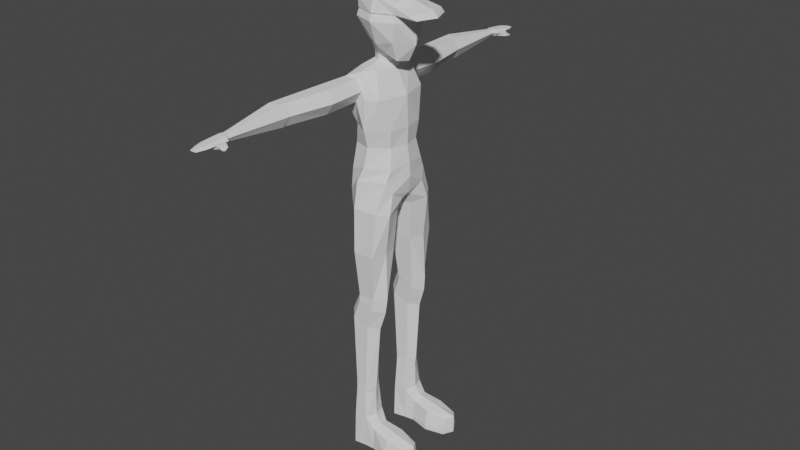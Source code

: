 # Source: maleHat.blend  (saved by Blender 3.6.14; exported with 4.5.12 LTS)
import bpy
from mathutils import Matrix  # noqa: F401  (used for matrix-valued properties, if any)

bpy.ops.wm.read_factory_settings(use_empty=True)
scene = bpy.context.scene
scene.name = 'Scene'

# ---- collections
col_collection = bpy.data.collections.new('Collection'); scene.collection.children.link(col_collection)

# ---- world
world_world = bpy.data.worlds.new('World'); scene.world = world_world
world_world.use_nodes = True; world_world.node_tree.nodes.clear()
_N = world_world.node_tree.nodes; _L = world_world.node_tree.links
n0 = _N.new('ShaderNodeOutputWorld'); n0.name = 'World Output'; n0.location = (300, 300)
n1 = _N.new('ShaderNodeBackground'); n1.name = 'Background'; n1.location = (10, 300)
n1.inputs[0].default_value = (0.05088, 0.05088, 0.05088, 1.0)
_L.new(n1.outputs[0], n0.inputs[0])
n0.is_active_output = True
world_world.color = (0.05088, 0.05088, 0.05088)
world_world.use_sun_shadow = False
world_world.sun_shadow_jitter_overblur = 0.0

# ---- meshes
me_cube_003 = bpy.data.meshes.new('Cube.003')
me_cube_003.from_pydata([(-0.5239, -0.4055, 14.51), (-0.5239, -0.5506, 15.71), (0.6824, -0.6728, 14.51), (0.6824, -0.5506, 15.71), (-0.6561, 0.0, 14.37), (-0.6561, -0.6828, 15.11), (-0.6561, 0.0, 15.84), (1.066, -9.489e-10, 14.37), (0.8145, 0.0, 15.84), (0.8145, -0.6828, 15.11), (0.07924, -0.6828, 14.37), (0.07924, -0.6828, 15.84), (-0.9334, 0.0, 15.11), (1.092, 0.0, 15.11), (0.07924, -0.9602, 15.11), (0.07924, 0.0, 16.12), (0.6635, -0.419, 13.89), (0.7957, -9.489e-10, 13.83), (0.2693, -0.4587, 14.07), (0.2265, 0.0, 13.92), (-0.5378, 0.0, 14.12), (0.531, 0.0, 13.9), (-0.1301, -0.3586, 14.1), (0.1029, -0.2556, 14.01), (0.4127, -0.1753, 13.94), (-0.5158, -0.182, 14.24), (-0.9205, -1.179, 12.97), (-0.7133, -1.157, 13.34), (0.7471, 0.0, 11.12), (0.4492, -1.001, 12.74), (0.1835, -0.7671, 13.57), (-0.648, 0.0, 11.1), (-1.304e-08, -1.028, 11.12), (0.5826, -0.6065, 11.12), (-0.5904, -0.8487, 11.12), (-0.07698, -1.176, 12.98), (-0.2916, -1.155, 13.34), (-0.8911, 0.0, 12.96), (-0.5738, 0.0, 13.57), (0.7275, 0.0, 12.74), (0.3146, -1.893e-09, 13.57), (0.8707, 4.344e-14, 10.09), (-0.8597, 0.0, 9.682), (-0.2393, -1.265, 10.03), (0.6403, -0.9158, 10.05), (-0.8024, -0.8975, 9.534), (0.5608, 0.0, 9.217), (0.7771, 0.0, 9.492), (-0.6867, 0.0, 9.312), (0.704, -0.1953, 9.342), (0.7486, -0.7227, 9.648), (-0.5948, -0.1796, 9.221), (-0.3026, -1.359, 9.087), (0.5439, -1.314, 9.089), (-0.7708, -0.8988, 8.99), (0.6148, -0.3322, 8.948), (0.8086, -0.9348, 8.993), (-0.2951, -0.3142, 8.928), (0.6382, -0.6761, 11.71), (0.768, 0.0, 11.71), (-0.2842, -1.198, 12.61), (-0.7145, 0.0, 11.71), (-0.7059, -1.199, 12.61), (-1.039, -0.935, 12.96), (-0.6012, -0.558, 13.57), (-0.1571, -1.041, 13.57), (-1.304e-08, -1.179, 11.71), (-1.304e-08, -1.18, 12.74), (-0.6368, -0.7556, 11.71), (-0.4777, 0.0, 13.72), (-0.1707, -0.2813, 13.72), (0.1997, 0.0, 13.72), (0.07809, -0.2045, 13.72), (-0.4009, -0.1596, 13.72), (-0.2578, -1.436, 7.58), (0.5016, -1.452, 7.58), (-0.6202, -0.9145, 7.58), (0.5361, -0.4242, 7.58), (0.658, -0.9456, 7.58), (-0.2232, -0.4086, 7.58), (-0.1698, -1.312, 5.977), (0.4156, -1.323, 5.977), (-0.4492, -0.9517, 5.977), (0.4422, -0.6127, 5.977), (0.7216, -0.9733, 5.977), (-0.1432, -0.602, 5.977), (-0.4399, -1.319, 5.037), (0.1435, -1.328, 4.837), (-0.7183, -1.013, 5.132), (0.1701, -0.7258, 4.828), (0.4485, -1.031, 4.732), (-0.4133, -0.7167, 5.028), (-0.3191, -1.358, 2.475), (0.08016, -1.368, 2.475), (-0.5096, -1.041, 2.475), (0.09832, -0.7424, 2.475), (0.2889, -1.06, 2.475), (-0.3009, -0.7329, 2.475), (0.374, -1.344, 5.536), (0.662, -1.003, 5.43), (0.3991, -0.6516, 5.527), (-0.1769, -1.333, 5.74), (-0.4398, -0.9819, 5.836), (-0.1518, -0.6411, 5.73), (-0.336, -1.451, 1.242), (0.1361, -1.464, 1.242), (-0.544, -1.043, 1.242), (0.1559, -0.6493, 1.242), (0.2763, -1.058, 1.242), (-0.3161, -0.637, 1.242), (-0.336, -1.498, 0.1753), (0.07981, -1.445, 0.1753), (-0.544, -1.042, 0.1753), (0.09963, -0.6739, 0.1753), (-0.3161, -0.5892, 0.1753), (1.983, -1.111, 0.6901), (1.774, -1.39, 0.602), (1.794, -0.8191, 0.602), (1.983, -1.111, 0.1753), (1.774, -1.475, 0.1753), (1.794, -0.74, 0.1753), (0.4537, -1.086, 0.9545), (0.4541, -0.7658, 0.8665), (0.4343, -1.425, 0.1753), (0.4343, -1.401, 0.8665), (0.4541, -0.7317, 0.1753), (0.2763, -1.058, 0.03566), (0.07981, -1.445, 0.03566), (-0.544, -1.042, 0.03566), (-0.336, -1.498, 0.03566), (-0.3161, -0.5892, 0.03566), (0.09963, -0.6739, 0.03566), (1.983, -1.111, 0.03566), (1.774, -1.475, 0.03566), (1.794, -0.74, 0.03566), (0.4537, -1.086, 0.03566), (0.4343, -1.425, 0.03566), (0.4541, -0.7317, 0.03566), (1.218, -1.101, 0.8223), (1.124, -0.6895, 0.7342), (1.104, -1.613, 0.1753), (1.104, -1.497, 0.7342), (1.124, -0.5731, 0.1753), (1.218, -1.101, 0.03566), (1.104, -1.613, 0.03566), (1.124, -0.5731, 0.03566), (0.2529, -1.058, 2.19), (0.1032, -0.72, 2.19), (-0.3131, -1.381, 2.19), (0.06208, -1.391, 2.19), (-0.4967, -1.042, 2.19), (-0.2956, -0.7098, 2.19), (-1.033, -2.444, 12.96), (-0.7905, -2.418, 13.33), (-0.04584, -2.441, 12.96), (-0.297, -2.417, 13.33), (-0.2883, -2.466, 12.59), (-0.7819, -2.468, 12.59), (-1.102, -3.933, 12.96), (-0.9097, -3.913, 13.3), (-0.3196, -3.93, 12.96), (-0.5186, -3.911, 13.3), (-0.5118, -3.951, 12.62), (-0.9029, -3.952, 12.62), (-1.1, -4.264, 12.96), (-0.9162, -4.177, 13.3), (-0.3213, -3.987, 12.96), (-0.5268, -4.039, 13.3), (-0.5053, -4.073, 12.62), (-0.8947, -4.212, 12.62), (0.8343, 0.0, 10.54), (-0.06464, -1.148, 10.48), (-0.8403, 0.0, 10.24), (-0.672, -0.9634, 10.27), (0.6822, -0.7422, 10.42), (-0.8857, -6.264, 12.95), (-0.7533, -6.254, 13.06), (-0.378, -6.329, 12.93), (-0.4839, -6.253, 13.06), (-0.448, -6.334, 12.83), (-0.7486, -6.274, 12.84), (-0.8857, -6.791, 12.95), (-0.7533, -6.781, 13.01), (-0.3468, -6.79, 12.95), (-0.4839, -6.78, 13.01), (-0.4792, -6.8, 12.83), (-0.7486, -6.801, 12.86), (-0.4792, -6.273, 12.81), (-0.3468, -6.263, 12.95), (-0.448, -6.734, 12.83), (-0.378, -6.729, 12.93), (-0.3192, -6.628, 12.84), (-0.2859, -6.652, 12.9), (-0.1704, -6.45, 12.84), (-0.1371, -6.474, 12.9), (-0.1657, -6.658, 12.83), (-0.1536, -6.667, 12.86), (-0.1121, -6.594, 12.83), (-0.1001, -6.603, 12.86), (-0.7361, -7.285, 12.91), (-0.6772, -7.28, 12.92), (-0.4964, -7.283, 12.91), (-0.5574, -7.28, 12.92), (-0.5553, -7.281, 12.9), (-0.6751, -7.282, 12.9), (-0.697, -6.193, 12.85), (-0.7722, -6.144, 12.95), (-0.4777, -6.142, 12.96), (-0.5497, -6.192, 12.85), (-0.7002, -6.094, 13.07), (-0.5529, -6.094, 13.07), (-0.5074, -7.058, 12.84), (-0.7215, -7.059, 12.86), (-0.5149, -7.047, 12.98), (-0.4099, -7.054, 12.93), (-0.7212, -7.047, 12.97), (-0.8226, -7.055, 12.93), (-0.7293, -7.001, 12.98), (-0.5071, -7.0, 12.98), (-0.5032, -7.049, 12.84), (-0.8384, -7.02, 12.93), (-0.3941, -7.018, 12.93), (-0.7254, -7.044, 12.86), (-0.4821, 0.0004525, 13.88), (-0.1707, -0.2813, 13.88), (0.1997, 0.0, 13.88), (0.07809, -0.2045, 13.88), (-0.4009, -0.1596, 13.88), (-0.5239, 0.4055, 14.51), (-0.5239, 0.5506, 15.71), (0.6824, 0.6728, 14.51), (0.6824, 0.5506, 15.71), (-0.6561, 0.6828, 15.11), (0.8145, 0.6828, 15.11), (0.07924, 0.6828, 14.37), (0.07924, 0.6828, 15.84), (0.07924, 0.9602, 15.11), (0.6635, 0.419, 13.89), (0.2693, 0.4587, 14.07), (-0.1301, 0.3586, 14.1), (0.1029, 0.2556, 14.01), (0.4127, 0.1753, 13.94), (-0.5158, 0.182, 14.24), (-0.9205, 1.179, 12.97), (-0.7133, 1.157, 13.34), (0.4492, 1.001, 12.74), (0.1835, 0.7671, 13.57), (-1.304e-08, 1.028, 11.12), (0.5826, 0.6065, 11.12), (-0.5904, 0.8487, 11.12), (-0.07698, 1.176, 12.98), (-0.2916, 1.155, 13.34), (-0.2393, 1.265, 10.03), (0.6403, 0.9158, 10.05), (-0.8024, 0.8975, 9.534), (0.704, 0.1953, 9.342), (0.7486, 0.7227, 9.648), (-0.5948, 0.1796, 9.221), (-0.3026, 1.359, 9.087), (0.5439, 1.314, 9.089), (-0.7708, 0.8988, 8.99), (0.6148, 0.3322, 8.948), (0.8086, 0.9348, 8.993), (-0.2951, 0.3142, 8.928), (0.6382, 0.6761, 11.71), (-0.2842, 1.198, 12.61), (-0.7059, 1.199, 12.61), (-1.039, 0.935, 12.96), (-0.6012, 0.558, 13.57), (-0.1571, 1.041, 13.57), (-1.304e-08, 1.179, 11.71), (-1.304e-08, 1.18, 12.74), (-0.6368, 0.7556, 11.71), (-0.1707, 0.2813, 13.72), (0.07809, 0.2045, 13.72), (-0.4009, 0.1596, 13.72), (-0.2578, 1.436, 7.58), (0.5016, 1.452, 7.58), (-0.6202, 0.9145, 7.58), (0.5361, 0.4242, 7.58), (0.658, 0.9456, 7.58), (-0.2232, 0.4086, 7.58), (-0.1698, 1.312, 5.977), (0.4156, 1.323, 5.977), (-0.4492, 0.9517, 5.977), (0.4422, 0.6127, 5.977), (0.7216, 0.9733, 5.977), (-0.1432, 0.602, 5.977), (-0.4399, 1.319, 5.037), (0.1435, 1.328, 4.837), (-0.7183, 1.013, 5.132), (0.1701, 0.7258, 4.828), (0.4485, 1.031, 4.732), (-0.4133, 0.7167, 5.028), (-0.3191, 1.358, 2.475), (0.08016, 1.368, 2.475), (-0.5096, 1.041, 2.475), (0.09832, 0.7424, 2.475), (0.2889, 1.06, 2.475), (-0.3009, 0.7329, 2.475), (0.374, 1.344, 5.536), (0.662, 1.003, 5.43), (0.3991, 0.6516, 5.527), (-0.1769, 1.333, 5.74), (-0.4398, 0.9819, 5.836), (-0.1518, 0.6411, 5.73), (-0.336, 1.451, 1.242), (0.1361, 1.464, 1.242), (-0.544, 1.043, 1.242), (0.1559, 0.6493, 1.242), (0.2763, 1.058, 1.242), (-0.3161, 0.637, 1.242), (-0.336, 1.498, 0.1753), (0.07981, 1.445, 0.1753), (-0.544, 1.042, 0.1753), (0.09963, 0.6739, 0.1753), (-0.3161, 0.5892, 0.1753), (1.983, 1.111, 0.6901), (1.774, 1.39, 0.602), (1.794, 0.8191, 0.602), (1.983, 1.111, 0.1753), (1.774, 1.475, 0.1753), (1.794, 0.74, 0.1753), (0.4537, 1.086, 0.9545), (0.4541, 0.7658, 0.8665), (0.4343, 1.425, 0.1753), (0.4343, 1.401, 0.8665), (0.4541, 0.7317, 0.1753), (0.2763, 1.058, 0.03566), (0.07981, 1.445, 0.03566), (-0.544, 1.042, 0.03566), (-0.336, 1.498, 0.03566), (-0.3161, 0.5892, 0.03566), (0.09963, 0.6739, 0.03566), (1.983, 1.111, 0.03566), (1.774, 1.475, 0.03566), (1.794, 0.74, 0.03566), (0.4537, 1.086, 0.03566), (0.4343, 1.425, 0.03566), (0.4541, 0.7317, 0.03566), (1.218, 1.101, 0.8223), (1.124, 0.6895, 0.7342), (1.104, 1.613, 0.1753), (1.104, 1.497, 0.7342), (1.124, 0.5731, 0.1753), (1.218, 1.101, 0.03566), (1.104, 1.613, 0.03566), (1.124, 0.5731, 0.03566), (0.2529, 1.058, 2.19), (0.1032, 0.72, 2.19), (-0.3131, 1.381, 2.19), (0.06208, 1.391, 2.19), (-0.4967, 1.042, 2.19), (-0.2956, 0.7098, 2.19), (-1.033, 2.444, 12.96), (-0.7905, 2.418, 13.33), (-0.04584, 2.441, 12.96), (-0.297, 2.417, 13.33), (-0.2883, 2.466, 12.59), (-0.7819, 2.468, 12.59), (-1.102, 3.933, 12.96), (-0.9097, 3.913, 13.3), (-0.3196, 3.93, 12.96), (-0.5186, 3.911, 13.3), (-0.5118, 3.951, 12.62), (-0.9029, 3.952, 12.62), (-1.1, 4.264, 12.96), (-0.9162, 4.177, 13.3), (-0.3213, 3.987, 12.96), (-0.5268, 4.039, 13.3), (-0.5053, 4.073, 12.62), (-0.8947, 4.212, 12.62), (-0.06464, 1.148, 10.48), (-0.672, 0.9634, 10.27), (0.6822, 0.7422, 10.42), (-0.8857, 6.264, 12.95), (-0.7533, 6.254, 13.06), (-0.378, 6.329, 12.93), (-0.4839, 6.253, 13.06), (-0.448, 6.334, 12.83), (-0.7486, 6.274, 12.84), (-0.8857, 6.791, 12.95), (-0.7533, 6.781, 13.01), (-0.3468, 6.79, 12.95), (-0.4839, 6.78, 13.01), (-0.4792, 6.8, 12.83), (-0.7486, 6.801, 12.86), (-0.4792, 6.273, 12.81), (-0.3468, 6.263, 12.95), (-0.448, 6.734, 12.83), (-0.378, 6.729, 12.93), (-0.3192, 6.628, 12.84), (-0.2859, 6.652, 12.9), (-0.1704, 6.45, 12.84), (-0.1371, 6.474, 12.9), (-0.1657, 6.658, 12.83), (-0.1536, 6.667, 12.86), (-0.1121, 6.594, 12.83), (-0.1001, 6.603, 12.86), (-0.7361, 7.285, 12.91), (-0.6772, 7.28, 12.92), (-0.4964, 7.283, 12.91), (-0.5574, 7.28, 12.92), (-0.5553, 7.281, 12.9), (-0.6751, 7.282, 12.9), (-0.697, 6.193, 12.85), (-0.7722, 6.144, 12.95), (-0.4777, 6.142, 12.96), (-0.5497, 6.192, 12.85), (-0.7002, 6.094, 13.07), (-0.5529, 6.094, 13.07), (-0.5074, 7.058, 12.84), (-0.7215, 7.059, 12.86), (-0.5149, 7.047, 12.98), (-0.4099, 7.054, 12.93), (-0.7212, 7.047, 12.97), (-0.8226, 7.055, 12.93), (-0.7293, 7.001, 12.98), (-0.5071, 7.0, 12.98), (-0.5032, 7.049, 12.84), (-0.8384, 7.02, 12.93), (-0.3941, 7.018, 12.93), (-0.7254, 7.044, 12.86), (-0.1707, 0.2813, 13.88), (0.07809, 0.2045, 13.88), (-0.3996, 0.1601, 13.88)], [], [(0, 5, 12, 4), (5, 1, 6, 12), (13, 8, 3, 9), (7, 13, 9, 2), (2, 9, 14, 10), (9, 3, 11, 14), (14, 11, 1, 5), (10, 14, 5, 0), (10, 22, 23, 18), (4, 20, 25, 0), (15, 6, 1, 11), (8, 15, 11, 3), (19, 21, 24, 23), (7, 2, 16, 17), (2, 10, 18, 16), (23, 24, 21, 17, 16, 18), (0, 25, 22, 10), (68, 61, 31, 34), (39, 40, 30, 29), (26, 62, 157, 152), (58, 66, 32, 33), (70, 73, 64, 65), (66, 68, 34, 32), (29, 30, 65, 67), (171, 173, 45, 43), (173, 172, 42, 45), (59, 58, 33, 28), (63, 64, 38, 37), (174, 171, 43, 44), (170, 174, 44, 41), (46, 47, 50, 49), (48, 46, 49, 51), (41, 44, 50, 47), (45, 42, 48, 51), (43, 45, 54, 52), (51, 49, 55, 57), (50, 44, 53, 56), (44, 43, 52, 53), (49, 50, 56, 55), (45, 51, 57, 54), (39, 29, 58, 59), (36, 27, 153, 155), (29, 67, 66, 58), (63, 37, 61, 68), (26, 27, 64, 63), (27, 36, 65, 64), (35, 60, 66, 67), (36, 35, 67, 65), (62, 26, 63, 68), (60, 62, 68, 66), (73, 70, 224, 227), (40, 71, 72, 30), (30, 72, 70, 65), (64, 73, 69, 38), (56, 53, 75, 78), (55, 56, 78, 77), (53, 52, 74, 75), (52, 54, 76, 74), (57, 55, 77, 79), (54, 57, 79, 76), (74, 76, 82, 80), (79, 77, 83, 85), (76, 79, 85, 82), (78, 75, 81, 84), (77, 78, 84, 83), (75, 74, 80, 81), (99, 98, 87, 90), (100, 99, 90, 89), (98, 101, 86, 87), (101, 102, 88, 86), (103, 100, 89, 91), (102, 103, 91, 88), (91, 89, 95, 97), (88, 91, 97, 94), (90, 87, 93, 96), (89, 90, 96, 95), (87, 86, 92, 93), (82, 85, 103, 102), (85, 83, 100, 103), (80, 82, 102, 101), (81, 80, 101, 98), (83, 84, 99, 100), (84, 81, 98, 99), (86, 88, 94, 92), (147, 146, 108, 107), (149, 148, 104, 105), (148, 150, 106, 104), (151, 147, 107, 109), (150, 151, 109, 106), (146, 149, 105, 108), (123, 111, 127, 136), (105, 104, 110, 111), (104, 106, 112, 110), (109, 107, 113, 114), (106, 109, 114, 112), (139, 138, 115, 117), (118, 119, 133, 132), (117, 115, 118, 120), (115, 116, 119, 118), (141, 140, 119, 116), (142, 139, 117, 120), (140, 123, 136, 144), (138, 141, 116, 115), (108, 105, 124, 121), (111, 110, 129, 127), (113, 107, 122, 125), (105, 111, 123, 124), (107, 108, 121, 122), (113, 125, 137, 131), (144, 143, 132, 133), (126, 127, 129, 128, 130, 131), (143, 145, 134, 132), (126, 131, 137, 135), (127, 126, 135, 136), (114, 113, 131, 130), (110, 112, 128, 129), (120, 118, 132, 134), (142, 120, 134, 145), (112, 114, 130, 128), (125, 142, 145, 137), (135, 137, 145, 143), (136, 135, 143, 144), (121, 124, 141, 138), (119, 140, 144, 133), (125, 122, 139, 142), (124, 123, 140, 141), (122, 121, 138, 139), (146, 147, 95, 96), (147, 151, 97, 95), (148, 149, 93, 92), (151, 150, 94, 97), (149, 146, 96, 93), (150, 148, 92, 94), (60, 35, 154, 156), (27, 26, 152, 153), (62, 60, 156, 157), (35, 36, 155, 154), (157, 156, 162, 163), (154, 155, 161, 160), (155, 153, 159, 161), (152, 157, 163, 158), (156, 154, 160, 162), (153, 152, 158, 159), (158, 163, 169, 164), (162, 160, 166, 168), (159, 158, 164, 165), (163, 162, 168, 169), (160, 161, 167, 166), (161, 159, 165, 167), (205, 180, 175, 206), (207, 188, 187, 208), (208, 187, 180, 205), (210, 178, 188, 207), (209, 176, 178, 210), (28, 33, 174, 170), (33, 32, 171, 174), (34, 31, 172, 173), (32, 34, 173, 171), (180, 187, 185, 186), (188, 178, 184, 183), (178, 176, 182, 184), (175, 180, 186, 181), (189, 179, 193, 191), (176, 175, 181, 182), (177, 179, 187, 188), (189, 190, 183, 185), (179, 189, 185, 187), (190, 177, 188, 183), (194, 192, 196, 198), (179, 177, 194, 193), (177, 190, 192, 194), (190, 189, 191, 192), (197, 198, 196, 195), (193, 194, 198, 197), (191, 193, 197, 195), (192, 191, 195, 196), (212, 211, 203, 204), (214, 213, 202, 201), (213, 215, 200, 202), (216, 212, 204, 199), (211, 214, 201, 203), (215, 216, 199, 200), (206, 175, 176, 209), (164, 206, 209, 165), (165, 209, 210, 167), (167, 210, 207, 166), (168, 208, 205, 169), (166, 207, 208, 168), (169, 205, 206, 164), (200, 199, 204, 203, 201, 202), (186, 185, 219, 222), (217, 220, 216, 215), (219, 221, 214, 211), (220, 222, 212, 216), (218, 217, 215, 213), (221, 218, 213, 214), (182, 181, 220, 217), (185, 183, 221, 219), (181, 186, 222, 220), (184, 182, 217, 218), (183, 184, 218, 221), (222, 219, 211, 212), (69, 73, 227, 223), (70, 72, 226, 224), (72, 71, 225, 226), (226, 225, 19, 23), (23, 22, 224, 226), (22, 25, 227, 224), (25, 20, 223, 227), (228, 4, 12, 232), (232, 12, 6, 229), (13, 233, 231, 8), (7, 230, 233, 13), (230, 234, 236, 233), (233, 236, 235, 231), (236, 232, 229, 235), (234, 228, 232, 236), (234, 238, 240, 239), (4, 228, 242, 20), (15, 235, 229, 6), (8, 231, 235, 15), (19, 240, 241, 21), (7, 17, 237, 230), (230, 237, 238, 234), (240, 238, 237, 17, 21, 241), (228, 234, 239, 242), (272, 249, 31, 61), (39, 245, 246, 40), (243, 354, 359, 266), (264, 248, 247, 270), (273, 269, 268, 275), (270, 247, 249, 272), (245, 271, 269, 246), (372, 252, 254, 373), (373, 254, 42, 172), (59, 28, 248, 264), (267, 37, 38, 268), (374, 253, 252, 372), (170, 41, 253, 374), (46, 255, 256, 47), (48, 257, 255, 46), (41, 47, 256, 253), (254, 257, 48, 42), (252, 258, 260, 254), (257, 263, 261, 255), (256, 262, 259, 253), (253, 259, 258, 252), (255, 261, 262, 256), (254, 260, 263, 257), (39, 59, 264, 245), (251, 357, 355, 244), (245, 264, 270, 271), (267, 272, 61, 37), (243, 267, 268, 244), (244, 268, 269, 251), (250, 271, 270, 265), (251, 269, 271, 250), (266, 272, 267, 243), (265, 270, 272, 266), (275, 425, 423, 273), (40, 246, 274, 71), (246, 269, 273, 274), (268, 38, 69, 275), (262, 280, 277, 259), (261, 279, 280, 262), (259, 277, 276, 258), (258, 276, 278, 260), (263, 281, 279, 261), (260, 278, 281, 263), (276, 282, 284, 278), (281, 287, 285, 279), (278, 284, 287, 281), (280, 286, 283, 277), (279, 285, 286, 280), (277, 283, 282, 276), (301, 292, 289, 300), (302, 291, 292, 301), (300, 289, 288, 303), (303, 288, 290, 304), (305, 293, 291, 302), (304, 290, 293, 305), (293, 299, 297, 291), (290, 296, 299, 293), (292, 298, 295, 289), (291, 297, 298, 292), (289, 295, 294, 288), (284, 304, 305, 287), (287, 305, 302, 285), (282, 303, 304, 284), (283, 300, 303, 282), (285, 302, 301, 286), (286, 301, 300, 283), (288, 294, 296, 290), (349, 309, 310, 348), (351, 307, 306, 350), (350, 306, 308, 352), (353, 311, 309, 349), (352, 308, 311, 353), (348, 310, 307, 351), (325, 338, 329, 313), (307, 313, 312, 306), (306, 312, 314, 308), (311, 316, 315, 309), (308, 314, 316, 311), (341, 319, 317, 340), (320, 334, 335, 321), (319, 322, 320, 317), (317, 320, 321, 318), (343, 318, 321, 342), (344, 322, 319, 341), (342, 346, 338, 325), (340, 317, 318, 343), (310, 323, 326, 307), (313, 329, 331, 312), (315, 327, 324, 309), (307, 326, 325, 313), (309, 324, 323, 310), (315, 333, 339, 327), (346, 335, 334, 345), (328, 333, 332, 330, 331, 329), (345, 334, 336, 347), (328, 337, 339, 333), (329, 338, 337, 328), (316, 332, 333, 315), (312, 331, 330, 314), (322, 336, 334, 320), (344, 347, 336, 322), (314, 330, 332, 316), (327, 339, 347, 344), (337, 345, 347, 339), (338, 346, 345, 337), (323, 340, 343, 326), (321, 335, 346, 342), (327, 344, 341, 324), (326, 343, 342, 325), (324, 341, 340, 323), (348, 298, 297, 349), (349, 297, 299, 353), (350, 294, 295, 351), (353, 299, 296, 352), (351, 295, 298, 348), (352, 296, 294, 350), (265, 358, 356, 250), (244, 355, 354, 243), (266, 359, 358, 265), (250, 356, 357, 251), (359, 365, 364, 358), (356, 362, 363, 357), (357, 363, 361, 355), (354, 360, 365, 359), (358, 364, 362, 356), (355, 361, 360, 354), (360, 366, 371, 365), (364, 370, 368, 362), (361, 367, 366, 360), (365, 371, 370, 364), (362, 368, 369, 363), (363, 369, 367, 361), (405, 406, 375, 380), (407, 408, 387, 388), (408, 405, 380, 387), (410, 407, 388, 378), (409, 410, 378, 376), (28, 170, 374, 248), (248, 374, 372, 247), (249, 373, 172, 31), (247, 372, 373, 249), (380, 386, 385, 387), (388, 383, 384, 378), (378, 384, 382, 376), (375, 381, 386, 380), (389, 391, 393, 379), (376, 382, 381, 375), (377, 388, 387, 379), (389, 385, 383, 390), (379, 387, 385, 389), (390, 383, 388, 377), (394, 398, 396, 392), (379, 393, 394, 377), (377, 394, 392, 390), (390, 392, 391, 389), (397, 395, 396, 398), (393, 397, 398, 394), (391, 395, 397, 393), (392, 396, 395, 391), (412, 404, 403, 411), (414, 401, 402, 413), (413, 402, 400, 415), (416, 399, 404, 412), (411, 403, 401, 414), (415, 400, 399, 416), (406, 409, 376, 375), (366, 367, 409, 406), (367, 369, 410, 409), (369, 368, 407, 410), (370, 371, 405, 408), (368, 370, 408, 407), (371, 366, 406, 405), (400, 402, 401, 403, 404, 399), (386, 422, 419, 385), (417, 415, 416, 420), (419, 411, 414, 421), (420, 416, 412, 422), (418, 413, 415, 417), (421, 414, 413, 418), (382, 417, 420, 381), (385, 419, 421, 383), (381, 420, 422, 386), (384, 418, 417, 382), (383, 421, 418, 384), (422, 412, 411, 419), (69, 223, 425, 275), (273, 423, 424, 274), (274, 424, 225, 71), (424, 240, 19, 225), (240, 424, 423, 239), (239, 423, 425, 242), (242, 425, 223, 20)])
_uv = me_cube_003.uv_layers.new(name='UVMap')
_uv.uv.foreach_set('vector', [0.375, 0.0, 0.5, 0.0, 0.5, 0.125, 0.375, 0.125, 0.5, 0.0, 0.625, 0.0, 0.625, 0.125, 0.5, 0.125, 0.5, 0.625, 0.625, 0.625, 0.625, 0.75, 0.5, 0.75, 0.375, 0.625, 0.5, 0.625, 0.5, 0.75, 0.375, 0.75, 0.375, 0.75, 0.5, 0.75, 0.5, 0.875, 0.375, 0.875, 0.5, 0.75, 0.625, 0.75, 0.625, 0.875, 0.5, 0.875, 0.5, 0.875, 0.625, 0.875, 0.625, 1.0, 0.5, 1.0, 0.375, 0.875, 0.5, 0.875, 0.5, 1.0, 0.375, 1.0, 0.25, 0.75, 0.25, 0.6949, 0.25, 0.7156, 0.25, 0.75, 0.125, 0.625, 0.1622, 0.625, 0.1551, 0.701, 0.125, 0.75, 0.75, 0.625, 0.875, 0.625, 0.875, 0.75, 0.75, 0.75, 0.625, 0.625, 0.75, 0.625, 0.75, 0.75, 0.625, 0.75, 0.25, 0.625, 0.3228, 0.625, 0.3102, 0.7129, 0.25, 0.7156, 0.375, 0.625, 0.375, 0.75, 0.375, 0.75, 0.375, 0.625, 0.375, 0.75, 0.375, 0.875, 0.375, 0.875, 0.375, 0.75, 0.25, 0.7156, 0.3102, 0.7129, 0.3228, 0.625, 0.375, 0.625, 0.375, 0.75, 0.25, 0.75, 0.125, 0.75, 0.1551, 0.701, 0.25, 0.6949, 0.25, 0.75, 0.375, 0.0, 0.375, 0.125, 0.375, 0.125, 0.375, 0.0, 0.375, 0.625, 0.625, 0.625, 0.625, 0.75, 0.375, 0.75, 0.375, 0.9688, 0.375, 0.9661, 0.375, 0.9661, 0.375, 0.9688, 0.375, 0.75, 0.375, 0.875, 0.375, 0.875, 0.375, 0.75, 0.75, 0.6643, 0.7825, 0.6418, 0.875, 0.75, 0.75, 0.75, 0.375, 0.875, 0.375, 1.0, 0.375, 1.0, 0.375, 0.875, 0.375, 0.75, 0.625, 0.75, 0.625, 0.875, 0.375, 0.875, 0.375, 0.875, 0.375, 1.0, 0.375, 1.0, 0.375, 0.875, 0.375, 0.0, 0.375, 0.125, 0.375, 0.125, 0.375, 0.0, 0.375, 0.625, 0.375, 0.75, 0.375, 0.75, 0.375, 0.625, 0.375, 0.0, 0.625, 0.0, 0.625, 0.125, 0.375, 0.125, 0.375, 0.75, 0.375, 0.875, 0.375, 0.875, 0.375, 0.75, 0.375, 0.625, 0.375, 0.75, 0.375, 0.75, 0.375, 0.625, 0.25, 0.625, 0.375, 0.625, 0.375, 0.75, 0.25, 0.75, 0.125, 0.625, 0.25, 0.625, 0.25, 0.75, 0.125, 0.75, 0.375, 0.625, 0.375, 0.75, 0.375, 0.75, 0.375, 0.625, 0.375, 0.0, 0.375, 0.125, 0.375, 0.125, 0.375, 0.0, 0.375, 0.875, 0.375, 1.0, 0.375, 1.0, 0.375, 0.875, 0.125, 0.75, 0.25, 0.75, 0.25, 0.75, 0.125, 0.75, 0.375, 0.75, 0.375, 0.75, 0.375, 0.75, 0.375, 0.75, 0.375, 0.75, 0.375, 0.875, 0.375, 0.875, 0.375, 0.75, 0.25, 0.75, 0.375, 0.75, 0.375, 0.75, 0.25, 0.75, 0.375, 0.0, 0.375, 0.0, 0.375, 0.0, 0.375, 0.0, 0.375, 0.625, 0.375, 0.75, 0.375, 0.75, 0.375, 0.625, 0.5791, 0.9106, 0.5791, 0.9645, 0.5791, 0.9645, 0.5791, 0.9106, 0.375, 0.75, 0.375, 0.875, 0.375, 0.875, 0.375, 0.75, 0.375, 0.0, 0.375, 0.125, 0.375, 0.125, 0.375, 0.0, 0.375, 0.9688, 0.5791, 0.9645, 0.625, 1.0, 0.375, 1.0, 0.5791, 0.9645, 0.5791, 0.9106, 0.625, 0.875, 0.625, 1.0, 0.3721, 0.9059, 0.375, 0.9085, 0.375, 0.875, 0.375, 0.875, 0.5791, 0.9106, 0.3721, 0.9059, 0.375, 0.875, 0.625, 0.875, 0.375, 0.9661, 0.375, 0.9688, 0.375, 1.0, 0.375, 1.0, 0.375, 0.9085, 0.375, 0.9661, 0.375, 1.0, 0.375, 0.875, 0.7825, 0.6418, 0.75, 0.6643, 0.75, 0.6643, 0.7825, 0.6418, 0.625, 0.625, 0.6915, 0.625, 0.723, 0.6462, 0.625, 0.75, 0.625, 0.75, 0.723, 0.6462, 0.75, 0.6643, 0.75, 0.75, 0.875, 0.75, 0.7825, 0.6418, 0.8068, 0.625, 0.875, 0.625, 0.375, 0.75, 0.375, 0.75, 0.375, 0.75, 0.375, 0.75, 0.25, 0.75, 0.375, 0.75, 0.375, 0.75, 0.25, 0.75, 0.375, 0.75, 0.375, 0.875, 0.375, 0.875, 0.375, 0.75, 0.375, 0.875, 0.375, 1.0, 0.375, 1.0, 0.375, 0.875, 0.125, 0.75, 0.25, 0.75, 0.25, 0.75, 0.125, 0.75, 0.375, 0.0, 0.375, 0.0, 0.375, 0.0, 0.375, 0.0, 0.375, 0.875, 0.375, 1.0, 0.375, 1.0, 0.375, 0.875, 0.125, 0.75, 0.25, 0.75, 0.25, 0.75, 0.125, 0.75, 0.375, 0.0, 0.375, 0.0, 0.375, 0.0, 0.375, 0.0, 0.375, 0.75, 0.375, 0.75, 0.375, 0.75, 0.375, 0.75, 0.25, 0.75, 0.375, 0.75, 0.375, 0.75, 0.25, 0.75, 0.375, 0.75, 0.375, 0.875, 0.375, 0.875, 0.375, 0.75, 0.375, 0.75, 0.375, 0.75, 0.375, 0.75, 0.375, 0.75, 0.25, 0.75, 0.375, 0.75, 0.375, 0.75, 0.25, 0.75, 0.375, 0.75, 0.375, 0.875, 0.375, 0.875, 0.375, 0.75, 0.375, 0.875, 0.375, 1.0, 0.375, 1.0, 0.375, 0.875, 0.125, 0.75, 0.25, 0.75, 0.25, 0.75, 0.125, 0.75, 0.375, 0.0, 0.375, 0.0, 0.375, 0.0, 0.375, 0.0, 0.125, 0.75, 0.25, 0.75, 0.25, 0.75, 0.125, 0.75, 0.375, 0.0, 0.375, 0.0, 0.375, 0.0, 0.375, 0.0, 0.375, 0.75, 0.375, 0.75, 0.375, 0.75, 0.375, 0.75, 0.25, 0.75, 0.375, 0.75, 0.375, 0.75, 0.25, 0.75, 0.375, 0.75, 0.375, 0.875, 0.375, 0.875, 0.375, 0.75, 0.375, 0.0, 0.375, 0.0, 0.375, 0.0, 0.375, 0.0, 0.125, 0.75, 0.25, 0.75, 0.25, 0.75, 0.125, 0.75, 0.375, 0.875, 0.375, 1.0, 0.375, 1.0, 0.375, 0.875, 0.375, 0.75, 0.375, 0.875, 0.375, 0.875, 0.375, 0.75, 0.25, 0.75, 0.375, 0.75, 0.375, 0.75, 0.25, 0.75, 0.375, 0.75, 0.375, 0.75, 0.375, 0.75, 0.375, 0.75, 0.375, 0.875, 0.375, 1.0, 0.375, 1.0, 0.375, 0.875, 0.25, 0.75, 0.375, 0.75, 0.375, 0.75, 0.25, 0.75, 0.375, 0.75, 0.375, 0.875, 0.375, 0.875, 0.375, 0.75, 0.375, 0.875, 0.375, 1.0, 0.375, 1.0, 0.375, 0.875, 0.125, 0.75, 0.25, 0.75, 0.25, 0.75, 0.125, 0.75, 0.375, 0.0, 0.375, 0.0, 0.375, 0.0, 0.375, 0.0, 0.375, 0.75, 0.375, 0.75, 0.375, 0.75, 0.375, 0.75, 0.375, 0.75, 0.375, 0.75, 0.375, 0.75, 0.375, 0.75, 0.375, 0.75, 0.375, 0.875, 0.375, 0.875, 0.375, 0.75, 0.375, 0.875, 0.375, 1.0, 0.375, 1.0, 0.375, 0.875, 0.125, 0.75, 0.25, 0.75, 0.25, 0.75, 0.125, 0.75, 0.375, 0.0, 0.375, 0.0, 0.375, 0.0, 0.375, 0.0, 0.25, 0.75, 0.375, 0.75, 0.375, 0.75, 0.25, 0.75, 0.375, 0.75, 0.375, 0.75, 0.375, 0.75, 0.375, 0.75, 0.25, 0.75, 0.375, 0.75, 0.375, 0.75, 0.25, 0.75, 0.375, 0.75, 0.375, 0.75, 0.375, 0.75, 0.375, 0.75, 0.375, 0.75, 0.375, 0.75, 0.375, 0.75, 0.375, 0.75, 0.25, 0.75, 0.25, 0.75, 0.25, 0.75, 0.25, 0.75, 0.375, 0.75, 0.375, 0.75, 0.375, 0.75, 0.375, 0.75, 0.375, 0.75, 0.375, 0.75, 0.375, 0.75, 0.375, 0.75, 0.375, 0.75, 0.375, 0.75, 0.375, 0.75, 0.375, 0.75, 0.375, 0.75, 0.375, 0.875, 0.375, 0.875, 0.375, 0.75, 0.25, 0.75, 0.25, 0.75, 0.25, 0.75, 0.25, 0.75, 0.375, 0.75, 0.375, 0.75, 0.375, 0.75, 0.375, 0.75, 0.25, 0.75, 0.375, 0.75, 0.375, 0.75, 0.25, 0.75, 0.25, 0.75, 0.25, 0.75, 0.25, 0.75, 0.25, 0.75, 0.375, 0.75, 0.375, 0.75, 0.375, 0.75, 0.375, 0.75, 0.375, 0.75, 0.375, 0.75, 0.375, 0.875, 0.375, 0.0, 0.125, 0.75, 0.25, 0.75, 0.375, 0.75, 0.25, 0.75, 0.25, 0.75, 0.375, 0.75, 0.375, 0.75, 0.25, 0.75, 0.25, 0.75, 0.375, 0.75, 0.375, 0.75, 0.375, 0.75, 0.375, 0.75, 0.375, 0.75, 0.125, 0.75, 0.25, 0.75, 0.25, 0.75, 0.125, 0.75, 0.375, 0.875, 0.375, 1.0, 0.375, 1.0, 0.375, 0.875, 0.25, 0.75, 0.375, 0.75, 0.375, 0.75, 0.25, 0.75, 0.25, 0.75, 0.25, 0.75, 0.25, 0.75, 0.25, 0.75, 0.375, 0.0, 0.375, 0.0, 0.375, 0.0, 0.375, 0.0, 0.25, 0.75, 0.25, 0.75, 0.25, 0.75, 0.25, 0.75, 0.375, 0.75, 0.25, 0.75, 0.25, 0.75, 0.375, 0.75, 0.375, 0.75, 0.375, 0.75, 0.375, 0.75, 0.375, 0.75, 0.375, 0.75, 0.375, 0.75, 0.375, 0.75, 0.375, 0.75, 0.375, 0.75, 0.375, 0.75, 0.375, 0.75, 0.375, 0.75, 0.25, 0.75, 0.25, 0.75, 0.25, 0.75, 0.25, 0.75, 0.375, 0.75, 0.375, 0.75, 0.375, 0.75, 0.375, 0.75, 0.25, 0.75, 0.375, 0.75, 0.375, 0.75, 0.25, 0.75, 0.375, 0.75, 0.25, 0.75, 0.25, 0.75, 0.375, 0.75, 0.25, 0.75, 0.125, 0.75, 0.125, 0.75, 0.25, 0.75, 0.375, 0.875, 0.375, 0.75, 0.375, 0.75, 0.375, 0.875, 0.375, 0.0, 0.375, 0.0, 0.375, 0.0, 0.375, 0.0, 0.375, 0.75, 0.375, 0.75, 0.375, 0.75, 0.375, 0.75, 0.375, 1.0, 0.375, 0.875, 0.375, 0.875, 0.375, 1.0, 0.375, 0.9085, 0.3721, 0.9059, 0.3721, 0.9059, 0.375, 0.9085, 0.5791, 0.9645, 0.375, 0.9688, 0.375, 0.9688, 0.5791, 0.9645, 0.375, 0.9661, 0.375, 0.9085, 0.375, 0.9085, 0.375, 0.9661, 0.3721, 0.9059, 0.5791, 0.9106, 0.5791, 0.9106, 0.3721, 0.9059, 0.375, 0.9661, 0.375, 0.9085, 0.375, 0.9085, 0.375, 0.9661, 0.3721, 0.9059, 0.5791, 0.9106, 0.5791, 0.9106, 0.3721, 0.9059, 0.5791, 0.9106, 0.5791, 0.9645, 0.5791, 0.9645, 0.5791, 0.9106, 0.375, 0.9688, 0.375, 0.9661, 0.375, 0.9661, 0.375, 0.9688, 0.375, 0.9085, 0.3721, 0.9059, 0.3721, 0.9059, 0.375, 0.9085, 0.5791, 0.9645, 0.375, 0.9688, 0.375, 0.9688, 0.5791, 0.9645, 0.375, 0.9688, 0.375, 0.9661, 0.375, 0.9661, 0.375, 0.9688, 0.375, 0.9085, 0.3721, 0.9059, 0.3721, 0.9059, 0.375, 0.9085, 0.5791, 0.9645, 0.375, 0.9688, 0.375, 0.9688, 0.5791, 0.9645, 0.375, 0.9661, 0.375, 0.9085, 0.375, 0.9085, 0.375, 0.9661, 0.3721, 0.9059, 0.5791, 0.9106, 0.5791, 0.9106, 0.3721, 0.9059, 0.5791, 0.9106, 0.5791, 0.9645, 0.5791, 0.9645, 0.5791, 0.9106, 0.375, 0.9661, 0.375, 0.9661, 0.375, 0.9688, 0.375, 0.9688, 0.3721, 0.9059, 0.3721, 0.9059, 0.375, 0.9085, 0.375, 0.9085, 0.375, 0.9085, 0.375, 0.9085, 0.375, 0.9661, 0.375, 0.9661, 0.5791, 0.9106, 0.5791, 0.9106, 0.3721, 0.9059, 0.3721, 0.9059, 0.5791, 0.9645, 0.5791, 0.9645, 0.5791, 0.9106, 0.5791, 0.9106, 0.375, 0.625, 0.375, 0.75, 0.375, 0.75, 0.375, 0.625, 0.375, 0.75, 0.375, 0.875, 0.375, 0.875, 0.375, 0.75, 0.375, 0.0, 0.375, 0.125, 0.375, 0.125, 0.375, 0.0, 0.375, 0.875, 0.375, 1.0, 0.375, 1.0, 0.375, 0.875, 0.375, 0.9661, 0.375, 0.9085, 0.375, 0.9085, 0.375, 0.9661, 0.3721, 0.9059, 0.5791, 0.9106, 0.5791, 0.9106, 0.3721, 0.9059, 0.5791, 0.9106, 0.5791, 0.9645, 0.5791, 0.9645, 0.5791, 0.9106, 0.375, 0.9688, 0.375, 0.9661, 0.375, 0.9661, 0.375, 0.9688, 0.3743, 0.9079, 0.3743, 0.9079, 0.3743, 0.9079, 0.3743, 0.9079, 0.5791, 0.9645, 0.375, 0.9688, 0.375, 0.9688, 0.5791, 0.9645, 0.3728, 0.9065, 0.3743, 0.9079, 0.375, 0.9085, 0.3721, 0.9059, 0.3743, 0.9079, 0.3728, 0.9065, 0.3721, 0.9059, 0.375, 0.9085, 0.3743, 0.9079, 0.3743, 0.9079, 0.375, 0.9085, 0.375, 0.9085, 0.3728, 0.9065, 0.3728, 0.9065, 0.3721, 0.9059, 0.3721, 0.9059, 0.3728, 0.9065, 0.3728, 0.9065, 0.3728, 0.9065, 0.3728, 0.9065, 0.3743, 0.9079, 0.3728, 0.9065, 0.3728, 0.9065, 0.3743, 0.9079, 0.3728, 0.9065, 0.3728, 0.9065, 0.3728, 0.9065, 0.3728, 0.9065, 0.3728, 0.9065, 0.3743, 0.9079, 0.3743, 0.9079, 0.3728, 0.9065, 0.3743, 0.9079, 0.3728, 0.9065, 0.3728, 0.9065, 0.3743, 0.9079, 0.3743, 0.9079, 0.3728, 0.9065, 0.3728, 0.9065, 0.3743, 0.9079, 0.3743, 0.9079, 0.3743, 0.9079, 0.3743, 0.9079, 0.3743, 0.9079, 0.3728, 0.9065, 0.3743, 0.9079, 0.3743, 0.9079, 0.3728, 0.9065, 0.375, 0.9661, 0.375, 0.9085, 0.375, 0.9085, 0.375, 0.9661, 0.3721, 0.9059, 0.5791, 0.9106, 0.5791, 0.9106, 0.3721, 0.9059, 0.5791, 0.9106, 0.5791, 0.9645, 0.5791, 0.9645, 0.5791, 0.9106, 0.375, 0.9688, 0.375, 0.9661, 0.375, 0.9661, 0.375, 0.9688, 0.375, 0.9085, 0.3721, 0.9059, 0.3721, 0.9059, 0.375, 0.9085, 0.5791, 0.9645, 0.375, 0.9688, 0.375, 0.9688, 0.5791, 0.9645, 0.375, 0.9688, 0.375, 0.9688, 0.5791, 0.9645, 0.5791, 0.9645, 0.375, 0.9688, 0.375, 0.9688, 0.5791, 0.9645, 0.5791, 0.9645, 0.5791, 0.9645, 0.5791, 0.9645, 0.5791, 0.9106, 0.5791, 0.9106, 0.5791, 0.9106, 0.5791, 0.9106, 0.3721, 0.9059, 0.3721, 0.9059, 0.375, 0.9085, 0.375, 0.9085, 0.375, 0.9661, 0.375, 0.9661, 0.3721, 0.9059, 0.3721, 0.9059, 0.375, 0.9085, 0.375, 0.9085, 0.375, 0.9661, 0.375, 0.9661, 0.375, 0.9688, 0.375, 0.9688, 0.5791, 0.9645, 0.375, 0.9688, 0.375, 0.9661, 0.375, 0.9085, 0.3721, 0.9059, 0.5791, 0.9106, 0.375, 0.9661, 0.375, 0.9085, 0.375, 0.9085, 0.375, 0.9661, 0.5791, 0.9645, 0.375, 0.9688, 0.375, 0.9688, 0.5791, 0.9645, 0.375, 0.9085, 0.3721, 0.9059, 0.3721, 0.9059, 0.375, 0.9085, 0.375, 0.9688, 0.375, 0.9661, 0.375, 0.9661, 0.375, 0.9688, 0.5791, 0.9106, 0.5791, 0.9645, 0.5791, 0.9645, 0.5791, 0.9106, 0.3721, 0.9059, 0.5791, 0.9106, 0.5791, 0.9106, 0.3721, 0.9059, 0.5791, 0.9645, 0.375, 0.9688, 0.375, 0.9688, 0.5791, 0.9645, 0.375, 0.9085, 0.3721, 0.9059, 0.3721, 0.9059, 0.375, 0.9085, 0.375, 0.9688, 0.375, 0.9661, 0.375, 0.9661, 0.375, 0.9688, 0.5791, 0.9106, 0.5791, 0.9645, 0.5791, 0.9645, 0.5791, 0.9106, 0.3721, 0.9059, 0.5791, 0.9106, 0.5791, 0.9106, 0.3721, 0.9059, 0.375, 0.9661, 0.375, 0.9085, 0.375, 0.9085, 0.375, 0.9661, 0.8068, 0.625, 0.7825, 0.6418, 0.7825, 0.6418, 0.8068, 0.625, 0.75, 0.6643, 0.723, 0.6462, 0.723, 0.6462, 0.75, 0.6643, 0.723, 0.6462, 0.6915, 0.625, 0.6915, 0.625, 0.723, 0.6462, 0.0, 0.0, 0.0, 0.0, 0.0, 0.0, 0.0, 0.0, 0.0, 0.0, 0.0, 0.0, 0.0, 0.0, 0.0, 0.0, 0.0, 0.0, 0.1551, 0.701, 0.7825, 0.6418, 0.0, 0.0, 0.1551, 0.701, 0.1622, 0.625, 0.8068, 0.625, 0.7825, 0.6418, 0.375, 0.0, 0.375, 0.125, 0.5, 0.125, 0.5, 0.0, 0.5, 0.0, 0.5, 0.125, 0.625, 0.125, 0.625, 0.0, 0.5, 0.625, 0.5, 0.75, 0.625, 0.75, 0.625, 0.625, 0.375, 0.625, 0.375, 0.75, 0.5, 0.75, 0.5, 0.625, 0.375, 0.75, 0.375, 0.875, 0.5, 0.875, 0.5, 0.75, 0.5, 0.75, 0.5, 0.875, 0.625, 0.875, 0.625, 0.75, 0.5, 0.875, 0.5, 1.0, 0.625, 1.0, 0.625, 0.875, 0.375, 0.875, 0.375, 1.0, 0.5, 1.0, 0.5, 0.875, 0.25, 0.75, 0.25, 0.75, 0.25, 0.7156, 0.25, 0.6949, 0.125, 0.625, 0.125, 0.75, 0.1551, 0.701, 0.1622, 0.625, 0.75, 0.625, 0.75, 0.75, 0.875, 0.75, 0.875, 0.625, 0.625, 0.625, 0.625, 0.75, 0.75, 0.75, 0.75, 0.625, 0.25, 0.625, 0.25, 0.7156, 0.3102, 0.7129, 0.3228, 0.625, 0.375, 0.625, 0.375, 0.625, 0.375, 0.75, 0.375, 0.75, 0.375, 0.75, 0.375, 0.75, 0.375, 0.875, 0.375, 0.875, 0.25, 0.7156, 0.25, 0.75, 0.375, 0.75, 0.375, 0.625, 0.3228, 0.625, 0.3102, 0.7129, 0.125, 0.75, 0.25, 0.75, 0.25, 0.6949, 0.1551, 0.701, 0.375, 0.0, 0.375, 0.0, 0.375, 0.125, 0.375, 0.125, 0.375, 0.625, 0.375, 0.75, 0.625, 0.75, 0.625, 0.625, 0.375, 0.9688, 0.375, 0.9688, 0.375, 0.9661, 0.375, 0.9661, 0.375, 0.75, 0.375, 0.75, 0.375, 0.875, 0.375, 0.875, 0.75, 0.6643, 0.75, 0.75, 0.875, 0.75, 0.7825, 0.6418, 0.375, 0.875, 0.375, 0.875, 0.375, 1.0, 0.375, 1.0, 0.375, 0.75, 0.375, 0.875, 0.625, 0.875, 0.625, 0.75, 0.375, 0.875, 0.375, 0.875, 0.375, 1.0, 0.375, 1.0, 0.375, 0.0, 0.375, 0.0, 0.375, 0.125, 0.375, 0.125, 0.375, 0.625, 0.375, 0.625, 0.375, 0.75, 0.375, 0.75, 0.375, 0.0, 0.375, 0.125, 0.625, 0.125, 0.625, 0.0, 0.375, 0.75, 0.375, 0.75, 0.375, 0.875, 0.375, 0.875, 0.375, 0.625, 0.375, 0.625, 0.375, 0.75, 0.375, 0.75, 0.25, 0.625, 0.25, 0.75, 0.375, 0.75, 0.375, 0.625, 0.125, 0.625, 0.125, 0.75, 0.25, 0.75, 0.25, 0.625, 0.375, 0.625, 0.375, 0.625, 0.375, 0.75, 0.375, 0.75, 0.375, 0.0, 0.375, 0.0, 0.375, 0.125, 0.375, 0.125, 0.375, 0.875, 0.375, 0.875, 0.375, 1.0, 0.375, 1.0, 0.125, 0.75, 0.125, 0.75, 0.25, 0.75, 0.25, 0.75, 0.375, 0.75, 0.375, 0.75, 0.375, 0.75, 0.375, 0.75, 0.375, 0.75, 0.375, 0.75, 0.375, 0.875, 0.375, 0.875, 0.25, 0.75, 0.25, 0.75, 0.375, 0.75, 0.375, 0.75, 0.375, 0.0, 0.375, 0.0, 0.375, 0.0, 0.375, 0.0, 0.375, 0.625, 0.375, 0.625, 0.375, 0.75, 0.375, 0.75, 0.5791, 0.9106, 0.5791, 0.9106, 0.5791, 0.9645, 0.5791, 0.9645, 0.375, 0.75, 0.375, 0.75, 0.375, 0.875, 0.375, 0.875, 0.375, 0.0, 0.375, 0.0, 0.375, 0.125, 0.375, 0.125, 0.375, 0.9688, 0.375, 1.0, 0.625, 1.0, 0.5791, 0.9645, 0.5791, 0.9645, 0.625, 1.0, 0.625, 0.875, 0.5791, 0.9106, 0.3721, 0.9059, 0.375, 0.875, 0.375, 0.875, 0.375, 0.9085, 0.5791, 0.9106, 0.625, 0.875, 0.375, 0.875, 0.3721, 0.9059, 0.375, 0.9661, 0.375, 1.0, 0.375, 1.0, 0.375, 0.9688, 0.375, 0.9085, 0.375, 0.875, 0.375, 1.0, 0.375, 0.9661, 0.7825, 0.6418, 0.7825, 0.6418, 0.75, 0.6643, 0.75, 0.6643, 0.625, 0.625, 0.625, 0.75, 0.723, 0.6462, 0.6915, 0.625, 0.625, 0.75, 0.75, 0.75, 0.75, 0.6643, 0.723, 0.6462, 0.875, 0.75, 0.875, 0.625, 0.8068, 0.625, 0.7825, 0.6418, 0.375, 0.75, 0.375, 0.75, 0.375, 0.75, 0.375, 0.75, 0.25, 0.75, 0.25, 0.75, 0.375, 0.75, 0.375, 0.75, 0.375, 0.75, 0.375, 0.75, 0.375, 0.875, 0.375, 0.875, 0.375, 0.875, 0.375, 0.875, 0.375, 1.0, 0.375, 1.0, 0.125, 0.75, 0.125, 0.75, 0.25, 0.75, 0.25, 0.75, 0.375, 0.0, 0.375, 0.0, 0.375, 0.0, 0.375, 0.0, 0.375, 0.875, 0.375, 0.875, 0.375, 1.0, 0.375, 1.0, 0.125, 0.75, 0.125, 0.75, 0.25, 0.75, 0.25, 0.75, 0.375, 0.0, 0.375, 0.0, 0.375, 0.0, 0.375, 0.0, 0.375, 0.75, 0.375, 0.75, 0.375, 0.75, 0.375, 0.75, 0.25, 0.75, 0.25, 0.75, 0.375, 0.75, 0.375, 0.75, 0.375, 0.75, 0.375, 0.75, 0.375, 0.875, 0.375, 0.875, 0.375, 0.75, 0.375, 0.75, 0.375, 0.75, 0.375, 0.75, 0.25, 0.75, 0.25, 0.75, 0.375, 0.75, 0.375, 0.75, 0.375, 0.75, 0.375, 0.75, 0.375, 0.875, 0.375, 0.875, 0.375, 0.875, 0.375, 0.875, 0.375, 1.0, 0.375, 1.0, 0.125, 0.75, 0.125, 0.75, 0.25, 0.75, 0.25, 0.75, 0.375, 0.0, 0.375, 0.0, 0.375, 0.0, 0.375, 0.0, 0.125, 0.75, 0.125, 0.75, 0.25, 0.75, 0.25, 0.75, 0.375, 0.0, 0.375, 0.0, 0.375, 0.0, 0.375, 0.0, 0.375, 0.75, 0.375, 0.75, 0.375, 0.75, 0.375, 0.75, 0.25, 0.75, 0.25, 0.75, 0.375, 0.75, 0.375, 0.75, 0.375, 0.75, 0.375, 0.75, 0.375, 0.875, 0.375, 0.875, 0.375, 0.0, 0.375, 0.0, 0.375, 0.0, 0.375, 0.0, 0.125, 0.75, 0.125, 0.75, 0.25, 0.75, 0.25, 0.75, 0.375, 0.875, 0.375, 0.875, 0.375, 1.0, 0.375, 1.0, 0.375, 0.75, 0.375, 0.75, 0.375, 0.875, 0.375, 0.875, 0.25, 0.75, 0.25, 0.75, 0.375, 0.75, 0.375, 0.75, 0.375, 0.75, 0.375, 0.75, 0.375, 0.75, 0.375, 0.75, 0.375, 0.875, 0.375, 0.875, 0.375, 1.0, 0.375, 1.0, 0.25, 0.75, 0.25, 0.75, 0.375, 0.75, 0.375, 0.75, 0.375, 0.75, 0.375, 0.75, 0.375, 0.875, 0.375, 0.875, 0.375, 0.875, 0.375, 0.875, 0.375, 1.0, 0.375, 1.0, 0.125, 0.75, 0.125, 0.75, 0.25, 0.75, 0.25, 0.75, 0.375, 0.0, 0.375, 0.0, 0.375, 0.0, 0.375, 0.0, 0.375, 0.75, 0.375, 0.75, 0.375, 0.75, 0.375, 0.75, 0.375, 0.75, 0.375, 0.75, 0.375, 0.75, 0.375, 0.75, 0.375, 0.75, 0.375, 0.75, 0.375, 0.875, 0.375, 0.875, 0.375, 0.875, 0.375, 0.875, 0.375, 1.0, 0.375, 1.0, 0.125, 0.75, 0.125, 0.75, 0.25, 0.75, 0.25, 0.75, 0.375, 0.0, 0.375, 0.0, 0.375, 0.0, 0.375, 0.0, 0.25, 0.75, 0.25, 0.75, 0.375, 0.75, 0.375, 0.75, 0.375, 0.75, 0.375, 0.75, 0.375, 0.75, 0.375, 0.75, 0.25, 0.75, 0.25, 0.75, 0.375, 0.75, 0.375, 0.75, 0.375, 0.75, 0.375, 0.75, 0.375, 0.75, 0.375, 0.75, 0.375, 0.75, 0.375, 0.75, 0.375, 0.75, 0.375, 0.75, 0.25, 0.75, 0.25, 0.75, 0.25, 0.75, 0.25, 0.75, 0.375, 0.75, 0.375, 0.75, 0.375, 0.75, 0.375, 0.75, 0.375, 0.75, 0.375, 0.75, 0.375, 0.75, 0.375, 0.75, 0.375, 0.75, 0.375, 0.75, 0.375, 0.75, 0.375, 0.75, 0.375, 0.75, 0.375, 0.75, 0.375, 0.875, 0.375, 0.875, 0.25, 0.75, 0.25, 0.75, 0.25, 0.75, 0.25, 0.75, 0.375, 0.75, 0.375, 0.75, 0.375, 0.75, 0.375, 0.75, 0.25, 0.75, 0.25, 0.75, 0.375, 0.75, 0.375, 0.75, 0.25, 0.75, 0.25, 0.75, 0.25, 0.75, 0.25, 0.75, 0.375, 0.75, 0.375, 0.75, 0.375, 0.75, 0.375, 0.75, 0.375, 0.75, 0.25, 0.75, 0.125, 0.75, 0.375, 0.0, 0.375, 0.875, 0.375, 0.75, 0.375, 0.75, 0.375, 0.75, 0.25, 0.75, 0.25, 0.75, 0.375, 0.75, 0.375, 0.75, 0.25, 0.75, 0.25, 0.75, 0.375, 0.75, 0.375, 0.75, 0.375, 0.75, 0.375, 0.75, 0.125, 0.75, 0.125, 0.75, 0.25, 0.75, 0.25, 0.75, 0.375, 0.875, 0.375, 0.875, 0.375, 1.0, 0.375, 1.0, 0.25, 0.75, 0.25, 0.75, 0.375, 0.75, 0.375, 0.75, 0.25, 0.75, 0.25, 0.75, 0.25, 0.75, 0.25, 0.75, 0.375, 0.0, 0.375, 0.0, 0.375, 0.0, 0.375, 0.0, 0.25, 0.75, 0.25, 0.75, 0.25, 0.75, 0.25, 0.75, 0.375, 0.75, 0.375, 0.75, 0.25, 0.75, 0.25, 0.75, 0.375, 0.75, 0.375, 0.75, 0.375, 0.75, 0.375, 0.75, 0.375, 0.75, 0.375, 0.75, 0.375, 0.75, 0.375, 0.75, 0.375, 0.75, 0.375, 0.75, 0.375, 0.75, 0.375, 0.75, 0.25, 0.75, 0.25, 0.75, 0.25, 0.75, 0.25, 0.75, 0.375, 0.75, 0.375, 0.75, 0.375, 0.75, 0.375, 0.75, 0.25, 0.75, 0.25, 0.75, 0.375, 0.75, 0.375, 0.75, 0.375, 0.75, 0.375, 0.75, 0.25, 0.75, 0.25, 0.75, 0.25, 0.75, 0.25, 0.75, 0.125, 0.75, 0.125, 0.75, 0.375, 0.875, 0.375, 0.875, 0.375, 0.75, 0.375, 0.75, 0.375, 0.0, 0.375, 0.0, 0.375, 0.0, 0.375, 0.0, 0.375, 0.75, 0.375, 0.75, 0.375, 0.75, 0.375, 0.75, 0.375, 1.0, 0.375, 1.0, 0.375, 0.875, 0.375, 0.875, 0.375, 0.9085, 0.375, 0.9085, 0.3721, 0.9059, 0.3721, 0.9059, 0.5791, 0.9645, 0.5791, 0.9645, 0.375, 0.9688, 0.375, 0.9688, 0.375, 0.9661, 0.375, 0.9661, 0.375, 0.9085, 0.375, 0.9085, 0.3721, 0.9059, 0.3721, 0.9059, 0.5791, 0.9106, 0.5791, 0.9106, 0.375, 0.9661, 0.375, 0.9661, 0.375, 0.9085, 0.375, 0.9085, 0.3721, 0.9059, 0.3721, 0.9059, 0.5791, 0.9106, 0.5791, 0.9106, 0.5791, 0.9106, 0.5791, 0.9106, 0.5791, 0.9645, 0.5791, 0.9645, 0.375, 0.9688, 0.375, 0.9688, 0.375, 0.9661, 0.375, 0.9661, 0.375, 0.9085, 0.375, 0.9085, 0.3721, 0.9059, 0.3721, 0.9059, 0.5791, 0.9645, 0.5791, 0.9645, 0.375, 0.9688, 0.375, 0.9688, 0.375, 0.9688, 0.375, 0.9688, 0.375, 0.9661, 0.375, 0.9661, 0.375, 0.9085, 0.375, 0.9085, 0.3721, 0.9059, 0.3721, 0.9059, 0.5791, 0.9645, 0.5791, 0.9645, 0.375, 0.9688, 0.375, 0.9688, 0.375, 0.9661, 0.375, 0.9661, 0.375, 0.9085, 0.375, 0.9085, 0.3721, 0.9059, 0.3721, 0.9059, 0.5791, 0.9106, 0.5791, 0.9106, 0.5791, 0.9106, 0.5791, 0.9106, 0.5791, 0.9645, 0.5791, 0.9645, 0.375, 0.9661, 0.375, 0.9688, 0.375, 0.9688, 0.375, 0.9661, 0.3721, 0.9059, 0.375, 0.9085, 0.375, 0.9085, 0.3721, 0.9059, 0.375, 0.9085, 0.375, 0.9661, 0.375, 0.9661, 0.375, 0.9085, 0.5791, 0.9106, 0.3721, 0.9059, 0.3721, 0.9059, 0.5791, 0.9106, 0.5791, 0.9645, 0.5791, 0.9106, 0.5791, 0.9106, 0.5791, 0.9645, 0.375, 0.625, 0.375, 0.625, 0.375, 0.75, 0.375, 0.75, 0.375, 0.75, 0.375, 0.75, 0.375, 0.875, 0.375, 0.875, 0.375, 0.0, 0.375, 0.0, 0.375, 0.125, 0.375, 0.125, 0.375, 0.875, 0.375, 0.875, 0.375, 1.0, 0.375, 1.0, 0.375, 0.9661, 0.375, 0.9661, 0.375, 0.9085, 0.375, 0.9085, 0.3721, 0.9059, 0.3721, 0.9059, 0.5791, 0.9106, 0.5791, 0.9106, 0.5791, 0.9106, 0.5791, 0.9106, 0.5791, 0.9645, 0.5791, 0.9645, 0.375, 0.9688, 0.375, 0.9688, 0.375, 0.9661, 0.375, 0.9661, 0.3743, 0.9079, 0.3743, 0.9079, 0.3743, 0.9079, 0.3743, 0.9079, 0.5791, 0.9645, 0.5791, 0.9645, 0.375, 0.9688, 0.375, 0.9688, 0.3728, 0.9065, 0.3721, 0.9059, 0.375, 0.9085, 0.3743, 0.9079, 0.3743, 0.9079, 0.375, 0.9085, 0.3721, 0.9059, 0.3728, 0.9065, 0.3743, 0.9079, 0.375, 0.9085, 0.375, 0.9085, 0.3743, 0.9079, 0.3728, 0.9065, 0.3721, 0.9059, 0.3721, 0.9059, 0.3728, 0.9065, 0.3728, 0.9065, 0.3728, 0.9065, 0.3728, 0.9065, 0.3728, 0.9065, 0.3743, 0.9079, 0.3743, 0.9079, 0.3728, 0.9065, 0.3728, 0.9065, 0.3728, 0.9065, 0.3728, 0.9065, 0.3728, 0.9065, 0.3728, 0.9065, 0.3728, 0.9065, 0.3728, 0.9065, 0.3743, 0.9079, 0.3743, 0.9079, 0.3743, 0.9079, 0.3743, 0.9079, 0.3728, 0.9065, 0.3728, 0.9065, 0.3743, 0.9079, 0.3743, 0.9079, 0.3728, 0.9065, 0.3728, 0.9065, 0.3743, 0.9079, 0.3743, 0.9079, 0.3743, 0.9079, 0.3743, 0.9079, 0.3728, 0.9065, 0.3728, 0.9065, 0.3743, 0.9079, 0.3743, 0.9079, 0.375, 0.9661, 0.375, 0.9661, 0.375, 0.9085, 0.375, 0.9085, 0.3721, 0.9059, 0.3721, 0.9059, 0.5791, 0.9106, 0.5791, 0.9106, 0.5791, 0.9106, 0.5791, 0.9106, 0.5791, 0.9645, 0.5791, 0.9645, 0.375, 0.9688, 0.375, 0.9688, 0.375, 0.9661, 0.375, 0.9661, 0.375, 0.9085, 0.375, 0.9085, 0.3721, 0.9059, 0.3721, 0.9059, 0.5791, 0.9645, 0.5791, 0.9645, 0.375, 0.9688, 0.375, 0.9688, 0.375, 0.9688, 0.5791, 0.9645, 0.5791, 0.9645, 0.375, 0.9688, 0.375, 0.9688, 0.5791, 0.9645, 0.5791, 0.9645, 0.375, 0.9688, 0.5791, 0.9645, 0.5791, 0.9106, 0.5791, 0.9106, 0.5791, 0.9645, 0.5791, 0.9106, 0.3721, 0.9059, 0.3721, 0.9059, 0.5791, 0.9106, 0.375, 0.9085, 0.375, 0.9661, 0.375, 0.9661, 0.375, 0.9085, 0.3721, 0.9059, 0.375, 0.9085, 0.375, 0.9085, 0.3721, 0.9059, 0.375, 0.9661, 0.375, 0.9688, 0.375, 0.9688, 0.375, 0.9661, 0.5791, 0.9645, 0.5791, 0.9106, 0.3721, 0.9059, 0.375, 0.9085, 0.375, 0.9661, 0.375, 0.9688, 0.375, 0.9661, 0.375, 0.9661, 0.375, 0.9085, 0.375, 0.9085, 0.5791, 0.9645, 0.5791, 0.9645, 0.375, 0.9688, 0.375, 0.9688, 0.375, 0.9085, 0.375, 0.9085, 0.3721, 0.9059, 0.3721, 0.9059, 0.375, 0.9688, 0.375, 0.9688, 0.375, 0.9661, 0.375, 0.9661, 0.5791, 0.9106, 0.5791, 0.9106, 0.5791, 0.9645, 0.5791, 0.9645, 0.3721, 0.9059, 0.3721, 0.9059, 0.5791, 0.9106, 0.5791, 0.9106, 0.5791, 0.9645, 0.5791, 0.9645, 0.375, 0.9688, 0.375, 0.9688, 0.375, 0.9085, 0.375, 0.9085, 0.3721, 0.9059, 0.3721, 0.9059, 0.375, 0.9688, 0.375, 0.9688, 0.375, 0.9661, 0.375, 0.9661, 0.5791, 0.9106, 0.5791, 0.9106, 0.5791, 0.9645, 0.5791, 0.9645, 0.3721, 0.9059, 0.3721, 0.9059, 0.5791, 0.9106, 0.5791, 0.9106, 0.375, 0.9661, 0.375, 0.9661, 0.375, 0.9085, 0.375, 0.9085, 0.8068, 0.625, 0.8068, 0.625, 0.7825, 0.6418, 0.7825, 0.6418, 0.75, 0.6643, 0.75, 0.6643, 0.723, 0.6462, 0.723, 0.6462, 0.723, 0.6462, 0.723, 0.6462, 0.6915, 0.625, 0.6915, 0.625, 0.0, 0.0, 0.0, 0.0, 0.0, 0.0, 0.0, 0.0, 0.0, 0.0, 0.0, 0.0, 0.0, 0.0, 0.0, 0.0, 0.0, 0.0, 0.0, 0.0, 0.7825, 0.6418, 0.1551, 0.701, 0.1551, 0.701, 0.7825, 0.6418, 0.8068, 0.625, 0.1622, 0.625])
me_cube_003.update()
me_cube_001 = bpy.data.meshes.new('Cube.001')
me_cube_001.from_pydata([(-0.6243, -0.6582, 15.71), (0.8118, -0.6597, 15.58), (-0.6154, -0.6459, 15.36), (-0.7838, 2.909e-10, 15.87), (0.9097, -2.682e-09, 15.74), (0.7674, -0.649, 15.36), (0.09579, -0.8175, 15.87), (-0.878, -1.87e-10, 15.36), (1.023, -1.87e-10, 15.35), (0.07921, -0.9083, 15.36), (-0.6243, 0.6582, 15.71), (0.8118, 0.6597, 15.58), (-0.6154, 0.6459, 15.36), (0.7674, 0.649, 15.36), (0.09579, 0.8175, 15.87), (0.07921, 0.9083, 15.36), (1.663, 1.305e-09, 15.55), (1.526, -0.5715, 15.49), (1.596, -0.6461, 15.33), (1.86, 3.367e-09, 15.33), (1.526, 0.5715, 15.49), (1.596, 0.6461, 15.33), (-0.5453, -0.571, 15.95), (-0.6823, 5.478e-10, 16.09), (0.7526, 2.634e-09, 16.07), (0.7044, -0.5706, 15.95), (0.07936, -0.7079, 16.09), (0.07942, 3.164e-10, 16.38), (-0.5453, 0.571, 15.95), (0.7044, 0.5706, 15.95), (0.07936, 0.7079, 16.09), (-0.5946, -0.6246, 15.36), (0.7619, -0.6205, 15.37), (-0.8481, -1.87e-10, 15.36), (1.024, -1.87e-10, 15.38), (0.07929, -0.8784, 15.36), (-0.5946, 0.6246, 15.36), (0.7619, 0.6205, 15.37), (0.07929, 0.8784, 15.36)], [], [(2, 0, 3, 7), (4, 1, 17, 16), (5, 1, 6, 9), (9, 6, 0, 2), (11, 14, 30, 29), (1, 4, 24, 25), (12, 7, 3, 10), (13, 11, 20, 21), (13, 15, 14, 11), (15, 12, 10, 14), (6, 1, 25, 26), (10, 3, 23, 28), (19, 16, 17, 18), (19, 21, 20, 16), (5, 8, 19, 18), (11, 4, 16, 20), (1, 5, 18, 17), (8, 13, 21, 19), (27, 23, 22, 26), (24, 27, 26, 25), (27, 30, 28, 23), (24, 29, 30, 27), (4, 11, 29, 24), (0, 6, 26, 22), (3, 0, 22, 23), (14, 10, 28, 30), (2, 7, 33, 31), (8, 5, 32, 34), (5, 9, 35, 32), (9, 2, 31, 35), (7, 12, 36, 33), (13, 8, 34, 37), (15, 13, 37, 38), (12, 15, 38, 36)])
_uv = me_cube_001.uv_layers.new(name='UVMap')
_uv.uv.foreach_set('vector', [0.5, 0.0, 0.625, 0.0, 0.625, 0.125, 0.5, 0.125, 0.625, 0.625, 0.625, 0.75, 0.625, 0.75, 0.625, 0.625, 0.5, 0.75, 0.625, 0.75, 0.625, 0.875, 0.5, 0.875, 0.5, 0.875, 0.625, 0.875, 0.625, 1.0, 0.5, 1.0, 0.625, 0.75, 0.625, 0.875, 0.625, 0.875, 0.625, 0.75, 0.625, 0.75, 0.625, 0.625, 0.625, 0.625, 0.625, 0.75, 0.5, 0.0, 0.5, 0.125, 0.625, 0.125, 0.625, 0.0, 0.5, 0.75, 0.625, 0.75, 0.625, 0.75, 0.5, 0.75, 0.5, 0.75, 0.5, 0.875, 0.625, 0.875, 0.625, 0.75, 0.5, 0.875, 0.5, 1.0, 0.625, 1.0, 0.625, 0.875, 0.625, 0.875, 0.625, 0.75, 0.625, 0.75, 0.625, 0.875, 0.625, 0.0, 0.625, 0.125, 0.625, 0.125, 0.625, 0.0, 0.5, 0.625, 0.625, 0.625, 0.625, 0.75, 0.5, 0.75, 0.5, 0.625, 0.5, 0.75, 0.625, 0.75, 0.625, 0.625, 0.0, 0.0, 0.0, 0.0, 0.0, 0.0, 0.0, 0.0, 0.625, 0.75, 0.625, 0.625, 0.625, 0.625, 0.625, 0.75, 0.625, 0.75, 0.5, 0.75, 0.5, 0.75, 0.625, 0.75, 0.0, 0.0, 0.0, 0.0, 0.0, 0.0, 0.0, 0.0, 0.75, 0.625, 0.875, 0.625, 0.875, 0.75, 0.75, 0.75, 0.625, 0.625, 0.75, 0.625, 0.75, 0.75, 0.625, 0.75, 0.75, 0.625, 0.75, 0.75, 0.875, 0.75, 0.875, 0.625, 0.625, 0.625, 0.625, 0.75, 0.75, 0.75, 0.75, 0.625, 0.625, 0.625, 0.625, 0.75, 0.625, 0.75, 0.625, 0.625, 0.625, 1.0, 0.625, 0.875, 0.625, 0.875, 0.625, 1.0, 0.625, 0.125, 0.625, 0.0, 0.625, 0.0, 0.625, 0.125, 0.625, 0.875, 0.625, 1.0, 0.625, 1.0, 0.625, 0.875, 0.5, 0.0, 0.5, 0.125, 0.5, 0.125, 0.5, 0.0, 0.0, 0.0, 0.0, 0.0, 0.0, 0.0, 0.0, 0.0, 0.5, 0.75, 0.5, 0.875, 0.5, 0.875, 0.5, 0.75, 0.5, 0.875, 0.5, 1.0, 0.5, 1.0, 0.5, 0.875, 0.5, 0.125, 0.5, 0.0, 0.5, 0.0, 0.5, 0.125, 0.0, 0.0, 0.0, 0.0, 0.0, 0.0, 0.0, 0.0, 0.5, 0.875, 0.5, 0.75, 0.5, 0.75, 0.5, 0.875, 0.5, 1.0, 0.5, 0.875, 0.5, 0.875, 0.5, 1.0])
me_cube_001.update()

# ---- objects
ob_cube_001 = bpy.data.objects.new('Cube.001', me_cube_003)
ob_cube_002 = bpy.data.objects.new('Cube.002', me_cube_001)

# ---- transforms, parenting, visibility, modifiers, constraints
ob_cube_001.location = (-7.451e-09, -1.137e-13, 0.0)
ob_cube_001.scale = (1.637, 1.637, 1.637)
ob_cube_002.location = (-7.451e-09, -1.137e-13, 0.0)
ob_cube_002.scale = (1.637, 1.637, 1.637)

# ---- collection membership
col_collection.objects.link(ob_cube_001)
col_collection.objects.link(ob_cube_002)

# ---- scene / render settings (as saved in the file)
scene.frame_start = 1; scene.frame_end = 250; scene.frame_set(1)
scene.render.engine = 'BLENDER_EEVEE_NEXT'
scene.cycles.sampling_pattern = 'TABULATED_SOBOL'
scene.view_settings.view_transform = 'Filmic'
bpy.context.view_layer.update()

# ---- added for rendering (the .blend has no active camera and no usable light): camera, sun
cam_auto = bpy.data.cameras.new('AutoCamera')
cam_auto.lens = 50.0
cam_auto.sensor_width = 36.0
cam_auto.clip_end = 1000.0
ob_auto_camera = bpy.data.objects.new('AutoCamera', cam_auto)
scene.collection.objects.link(ob_auto_camera)
ob_auto_camera.location = (34.2125, -40.1896, 40.2287)
ob_auto_camera.rotation_euler = (1.09748, -7.21219e-08, 0.694738)
scene.camera = ob_auto_camera
light_auto_sun = bpy.data.lights.new('AutoSun', 'SUN')
light_auto_sun.energy = 3.0
light_auto_sun.angle = 0.0523599
ob_auto_sun = bpy.data.objects.new('AutoSun', light_auto_sun)
scene.collection.objects.link(ob_auto_sun)
ob_auto_sun.rotation_euler = (0.872665, 0.174533, 0.523599)
bpy.context.view_layer.update()
